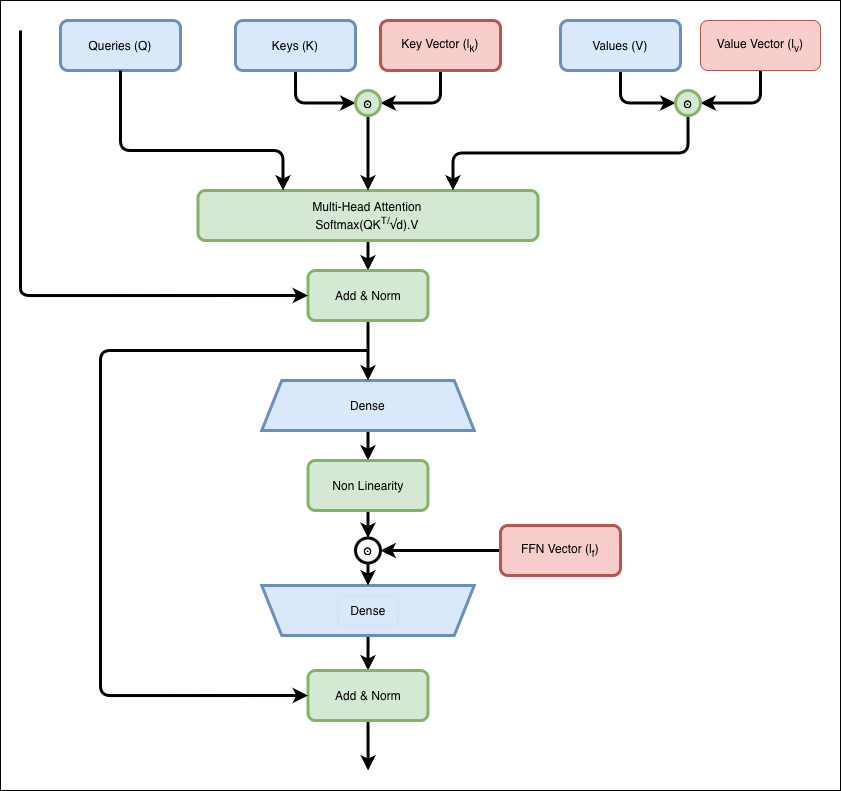

The diagram above was exported from draw.io. Its source (the exported page's mxGraphModel, read from the mxfile embedded in the PNG):
<mxGraphModel dx="1416" dy="966" grid="1" gridSize="10" guides="1" tooltips="1" connect="1" arrows="1" fold="1" page="1" pageScale="1" pageWidth="827" pageHeight="1169" math="0" shadow="0">
  <root>
    <mxCell id="0" />
    <mxCell id="1" parent="0" />
    <mxCell id="fitA1_WL5cG3UkmIdZUg-47" parent="1" style="rounded=0;whiteSpace=wrap;html=1;" value="" vertex="1">
      <mxGeometry height="790" width="840" x="20" y="10" as="geometry" />
    </mxCell>
    <mxCell id="fitA1_WL5cG3UkmIdZUg-1" parent="1" style="rounded=1;whiteSpace=wrap;html=1;fillColor=#dae8fc;strokeColor=#6c8ebf;strokeWidth=3;" value="Queries (Q)" vertex="1">
      <mxGeometry height="50" width="120" x="80" y="30" as="geometry" />
    </mxCell>
    <mxCell id="fitA1_WL5cG3UkmIdZUg-14" edge="1" parent="1" source="fitA1_WL5cG3UkmIdZUg-2" style="edgeStyle=orthogonalEdgeStyle;rounded=1;orthogonalLoop=1;jettySize=auto;html=1;exitX=0.5;exitY=1;exitDx=0;exitDy=0;entryX=1;entryY=0.5;entryDx=0;entryDy=0;strokeWidth=3;curved=0;" target="fitA1_WL5cG3UkmIdZUg-8">
      <mxGeometry relative="1" as="geometry" />
    </mxCell>
    <mxCell id="fitA1_WL5cG3UkmIdZUg-2" parent="1" style="rounded=1;whiteSpace=wrap;html=1;fillColor=#f8cecc;strokeColor=#b85450;strokeWidth=3;" value="Key Vector (l&lt;sub&gt;k&lt;/sub&gt;)" vertex="1">
      <mxGeometry height="50" width="120" x="400" y="30" as="geometry" />
    </mxCell>
    <mxCell id="fitA1_WL5cG3UkmIdZUg-27" edge="1" parent="1" source="fitA1_WL5cG3UkmIdZUg-4" style="edgeStyle=orthogonalEdgeStyle;rounded=0;orthogonalLoop=1;jettySize=auto;html=1;exitX=0.5;exitY=1;exitDx=0;exitDy=0;entryX=0.5;entryY=0;entryDx=0;entryDy=0;strokeWidth=3;" target="fitA1_WL5cG3UkmIdZUg-36">
      <mxGeometry relative="1" as="geometry" />
    </mxCell>
    <mxCell id="fitA1_WL5cG3UkmIdZUg-4" parent="1" style="rounded=1;whiteSpace=wrap;html=1;fillColor=#d5e8d4;strokeColor=#82b366;strokeWidth=3;" value="Multi-Head Attention&lt;div&gt;Softmax(QK&lt;sup&gt;T/&lt;/sup&gt;√d).V&lt;/div&gt;" vertex="1">
      <mxGeometry height="50" width="340" x="217.5" y="200" as="geometry" />
    </mxCell>
    <mxCell id="fitA1_WL5cG3UkmIdZUg-16" edge="1" parent="1" source="fitA1_WL5cG3UkmIdZUg-5" style="edgeStyle=orthogonalEdgeStyle;rounded=1;orthogonalLoop=1;jettySize=auto;html=1;exitX=0.5;exitY=1;exitDx=0;exitDy=0;entryX=0;entryY=0.5;entryDx=0;entryDy=0;strokeWidth=3;curved=0;" target="fitA1_WL5cG3UkmIdZUg-9">
      <mxGeometry relative="1" as="geometry" />
    </mxCell>
    <mxCell id="fitA1_WL5cG3UkmIdZUg-5" parent="1" style="rounded=1;whiteSpace=wrap;html=1;fillColor=#dae8fc;strokeColor=#6c8ebf;strokeWidth=3;" value="Values (V)" vertex="1">
      <mxGeometry height="50" width="120" x="580" y="30" as="geometry" />
    </mxCell>
    <mxCell id="fitA1_WL5cG3UkmIdZUg-17" edge="1" parent="1" source="fitA1_WL5cG3UkmIdZUg-6" style="edgeStyle=orthogonalEdgeStyle;rounded=1;orthogonalLoop=1;jettySize=auto;html=1;exitX=0.5;exitY=1;exitDx=0;exitDy=0;entryX=1;entryY=0.5;entryDx=0;entryDy=0;strokeWidth=3;curved=0;" target="fitA1_WL5cG3UkmIdZUg-9">
      <mxGeometry relative="1" as="geometry" />
    </mxCell>
    <mxCell id="fitA1_WL5cG3UkmIdZUg-6" parent="1" style="rounded=1;whiteSpace=wrap;html=1;fillColor=#f8cecc;strokeColor=#b85450;" value="Value Vector (l&lt;sub&gt;v&lt;/sub&gt;)" vertex="1">
      <mxGeometry height="50" width="120" x="720" y="30" as="geometry" />
    </mxCell>
    <mxCell id="fitA1_WL5cG3UkmIdZUg-15" edge="1" parent="1" source="fitA1_WL5cG3UkmIdZUg-7" style="edgeStyle=orthogonalEdgeStyle;rounded=1;orthogonalLoop=1;jettySize=auto;html=1;exitX=0.5;exitY=1;exitDx=0;exitDy=0;entryX=0;entryY=0.5;entryDx=0;entryDy=0;strokeWidth=3;curved=0;" target="fitA1_WL5cG3UkmIdZUg-8">
      <mxGeometry relative="1" as="geometry" />
    </mxCell>
    <mxCell id="fitA1_WL5cG3UkmIdZUg-7" parent="1" style="rounded=1;whiteSpace=wrap;html=1;fillColor=#dae8fc;strokeColor=#6c8ebf;strokeWidth=3;" value="Keys (K)" vertex="1">
      <mxGeometry height="50" width="120" x="255" y="30" as="geometry" />
    </mxCell>
    <mxCell id="fitA1_WL5cG3UkmIdZUg-20" edge="1" parent="1" source="fitA1_WL5cG3UkmIdZUg-8" style="edgeStyle=orthogonalEdgeStyle;rounded=0;orthogonalLoop=1;jettySize=auto;html=1;exitX=0.5;exitY=1;exitDx=0;exitDy=0;entryX=0.5;entryY=0;entryDx=0;entryDy=0;strokeWidth=3;" target="fitA1_WL5cG3UkmIdZUg-4">
      <mxGeometry relative="1" as="geometry" />
    </mxCell>
    <mxCell id="fitA1_WL5cG3UkmIdZUg-8" parent="1" style="ellipse;whiteSpace=wrap;html=1;aspect=fixed;fillColor=#d5e8d4;strokeColor=#82b366;strokeWidth=3;" value="&lt;span data-start=&quot;11&quot; data-end=&quot;16&quot; style=&quot;text-align: start;&quot;&gt;&lt;b&gt;⊙&lt;/b&gt;&lt;/span&gt;" vertex="1">
      <mxGeometry height="25" width="25" x="375" y="100" as="geometry" />
    </mxCell>
    <mxCell id="fitA1_WL5cG3UkmIdZUg-19" edge="1" parent="1" source="fitA1_WL5cG3UkmIdZUg-9" style="edgeStyle=orthogonalEdgeStyle;rounded=1;orthogonalLoop=1;jettySize=auto;html=1;exitX=0.5;exitY=1;exitDx=0;exitDy=0;entryX=0.75;entryY=0;entryDx=0;entryDy=0;strokeWidth=3;curved=0;" target="fitA1_WL5cG3UkmIdZUg-4">
      <mxGeometry relative="1" as="geometry" />
    </mxCell>
    <mxCell id="fitA1_WL5cG3UkmIdZUg-9" parent="1" style="ellipse;whiteSpace=wrap;html=1;aspect=fixed;fillColor=#d5e8d4;strokeColor=#82b366;strokeWidth=3;" value="&lt;span data-start=&quot;11&quot; data-end=&quot;16&quot; style=&quot;text-align: start;&quot;&gt;&lt;b&gt;⊙&lt;/b&gt;&lt;/span&gt;" vertex="1">
      <mxGeometry height="25" width="25" x="695" y="100" as="geometry" />
    </mxCell>
    <mxCell id="fitA1_WL5cG3UkmIdZUg-18" edge="1" parent="1" source="fitA1_WL5cG3UkmIdZUg-1" style="edgeStyle=orthogonalEdgeStyle;rounded=1;orthogonalLoop=1;jettySize=auto;html=1;exitX=0.5;exitY=1;exitDx=0;exitDy=0;entryX=0.25;entryY=0;entryDx=0;entryDy=0;strokeWidth=3;curved=0;" target="fitA1_WL5cG3UkmIdZUg-4">
      <mxGeometry relative="1" as="geometry">
        <Array as="points">
          <mxPoint x="140" y="160" />
          <mxPoint x="303" y="160" />
        </Array>
        <mxPoint x="310" y="180" as="targetPoint" />
      </mxGeometry>
    </mxCell>
    <mxCell id="fitA1_WL5cG3UkmIdZUg-28" edge="1" parent="1" source="fitA1_WL5cG3UkmIdZUg-23" style="edgeStyle=orthogonalEdgeStyle;rounded=0;orthogonalLoop=1;jettySize=auto;html=1;exitX=0.5;exitY=1;exitDx=0;exitDy=0;entryX=0.5;entryY=0;entryDx=0;entryDy=0;strokeWidth=3;" target="fitA1_WL5cG3UkmIdZUg-26">
      <mxGeometry relative="1" as="geometry" />
    </mxCell>
    <mxCell id="fitA1_WL5cG3UkmIdZUg-23" parent="1" style="shape=trapezoid;perimeter=trapezoidPerimeter;whiteSpace=wrap;html=1;fixedSize=1;fillColor=#dae8fc;strokeColor=#6c8ebf;strokeWidth=3;" value="Dense" vertex="1">
      <mxGeometry height="50" width="212.5" x="281.25" y="390" as="geometry" />
    </mxCell>
    <mxCell id="fitA1_WL5cG3UkmIdZUg-40" edge="1" parent="1" source="fitA1_WL5cG3UkmIdZUg-24" style="edgeStyle=orthogonalEdgeStyle;rounded=0;orthogonalLoop=1;jettySize=auto;html=1;strokeWidth=3;" target="fitA1_WL5cG3UkmIdZUg-39" value="">
      <mxGeometry relative="1" as="geometry" />
    </mxCell>
    <mxCell id="fitA1_WL5cG3UkmIdZUg-24" parent="1" style="shape=trapezoid;perimeter=trapezoidPerimeter;whiteSpace=wrap;html=1;fixedSize=1;rotation=-180;fillColor=#dae8fc;strokeColor=#6c8ebf;strokeWidth=3;" value="" vertex="1">
      <mxGeometry height="50" width="212.5" x="281.25" y="595" as="geometry" />
    </mxCell>
    <mxCell id="fitA1_WL5cG3UkmIdZUg-35" edge="1" parent="1" source="fitA1_WL5cG3UkmIdZUg-25" style="edgeStyle=orthogonalEdgeStyle;rounded=0;orthogonalLoop=1;jettySize=auto;html=1;exitX=0.5;exitY=1;exitDx=0;exitDy=0;entryX=0.5;entryY=1;entryDx=0;entryDy=0;strokeWidth=3;" target="fitA1_WL5cG3UkmIdZUg-24">
      <mxGeometry relative="1" as="geometry" />
    </mxCell>
    <mxCell id="fitA1_WL5cG3UkmIdZUg-25" parent="1" style="ellipse;whiteSpace=wrap;html=1;aspect=fixed;strokeWidth=3;" value="&lt;span data-start=&quot;11&quot; data-end=&quot;16&quot; style=&quot;text-align: start;&quot;&gt;&lt;b&gt;⊙&lt;/b&gt;&lt;/span&gt;" vertex="1">
      <mxGeometry height="25" width="25" x="375" y="547.5" as="geometry" />
    </mxCell>
    <mxCell id="fitA1_WL5cG3UkmIdZUg-29" edge="1" parent="1" source="fitA1_WL5cG3UkmIdZUg-26" style="edgeStyle=orthogonalEdgeStyle;rounded=0;orthogonalLoop=1;jettySize=auto;html=1;exitX=0.5;exitY=1;exitDx=0;exitDy=0;entryX=0.5;entryY=0;entryDx=0;entryDy=0;strokeWidth=3;" target="fitA1_WL5cG3UkmIdZUg-25">
      <mxGeometry relative="1" as="geometry" />
    </mxCell>
    <mxCell id="fitA1_WL5cG3UkmIdZUg-26" parent="1" style="rounded=1;whiteSpace=wrap;html=1;fillColor=#d5e8d4;strokeColor=#82b366;strokeWidth=3;" value="Non Linearity" vertex="1">
      <mxGeometry height="50" width="120" x="327.5" y="470" as="geometry" />
    </mxCell>
    <mxCell id="fitA1_WL5cG3UkmIdZUg-31" edge="1" parent="1" source="fitA1_WL5cG3UkmIdZUg-30" style="edgeStyle=orthogonalEdgeStyle;rounded=0;orthogonalLoop=1;jettySize=auto;html=1;exitX=0;exitY=0.5;exitDx=0;exitDy=0;entryX=1;entryY=0.5;entryDx=0;entryDy=0;strokeWidth=3;" target="fitA1_WL5cG3UkmIdZUg-25">
      <mxGeometry relative="1" as="geometry" />
    </mxCell>
    <mxCell id="fitA1_WL5cG3UkmIdZUg-30" parent="1" style="rounded=1;whiteSpace=wrap;html=1;fillColor=#f8cecc;strokeColor=#b85450;strokeWidth=3;" value="FFN Vector (l&lt;sub&gt;f&lt;/sub&gt;)" vertex="1">
      <mxGeometry height="50" width="120" x="520" y="535" as="geometry" />
    </mxCell>
    <mxCell id="fitA1_WL5cG3UkmIdZUg-34" parent="1" style="rounded=1;whiteSpace=wrap;html=1;strokeWidth=0;fillColor=#dae8fc;strokeColor=#6c8ebf;" value="Dense" vertex="1">
      <mxGeometry height="30" width="60" x="357.5" y="605" as="geometry" />
    </mxCell>
    <mxCell id="fitA1_WL5cG3UkmIdZUg-38" edge="1" parent="1" source="fitA1_WL5cG3UkmIdZUg-36" style="edgeStyle=orthogonalEdgeStyle;rounded=0;orthogonalLoop=1;jettySize=auto;html=1;exitX=0.5;exitY=1;exitDx=0;exitDy=0;entryX=0.5;entryY=0;entryDx=0;entryDy=0;strokeWidth=3;" target="fitA1_WL5cG3UkmIdZUg-23">
      <mxGeometry relative="1" as="geometry" />
    </mxCell>
    <mxCell id="fitA1_WL5cG3UkmIdZUg-36" parent="1" style="rounded=1;whiteSpace=wrap;html=1;fillColor=#d5e8d4;strokeColor=#82b366;strokeWidth=3;" value="Add &amp;amp; Norm" vertex="1">
      <mxGeometry height="50" width="120" x="327.5" y="280" as="geometry" />
    </mxCell>
    <mxCell id="fitA1_WL5cG3UkmIdZUg-37" edge="1" parent="1" style="edgeStyle=orthogonalEdgeStyle;rounded=1;orthogonalLoop=1;jettySize=auto;html=1;entryX=0;entryY=0.5;entryDx=0;entryDy=0;strokeWidth=3;curved=0;" target="fitA1_WL5cG3UkmIdZUg-36">
      <mxGeometry relative="1" as="geometry">
        <Array as="points">
          <mxPoint x="40" y="280" />
          <mxPoint x="40" y="305" />
        </Array>
        <mxPoint x="40" y="40" as="sourcePoint" />
        <mxPoint x="287.5" y="315.0000000000001" as="targetPoint" />
      </mxGeometry>
    </mxCell>
    <mxCell id="fitA1_WL5cG3UkmIdZUg-44" edge="1" parent="1" source="fitA1_WL5cG3UkmIdZUg-39" style="edgeStyle=orthogonalEdgeStyle;rounded=1;orthogonalLoop=1;jettySize=auto;html=1;exitX=0.5;exitY=1;exitDx=0;exitDy=0;strokeWidth=3;curved=0;">
      <mxGeometry relative="1" as="geometry">
        <mxPoint x="387.6" y="780" as="targetPoint" />
      </mxGeometry>
    </mxCell>
    <mxCell id="fitA1_WL5cG3UkmIdZUg-39" parent="1" style="rounded=1;whiteSpace=wrap;html=1;fillColor=#d5e8d4;strokeColor=#82b366;strokeWidth=3;" value="Add &amp;amp; Norm" vertex="1">
      <mxGeometry height="50" width="120" x="327.5" y="680" as="geometry" />
    </mxCell>
    <mxCell id="fitA1_WL5cG3UkmIdZUg-42" edge="1" parent="1" style="edgeStyle=orthogonalEdgeStyle;rounded=1;orthogonalLoop=1;jettySize=auto;html=1;entryX=0;entryY=0.5;entryDx=0;entryDy=0;strokeWidth=3;curved=0;" target="fitA1_WL5cG3UkmIdZUg-39">
      <mxGeometry relative="1" as="geometry">
        <Array as="points">
          <mxPoint x="120" y="360" />
          <mxPoint x="120" y="705" />
        </Array>
        <mxPoint x="388" y="360" as="sourcePoint" />
        <mxPoint x="478" y="695" as="targetPoint" />
      </mxGeometry>
    </mxCell>
  </root>
</mxGraphModel>